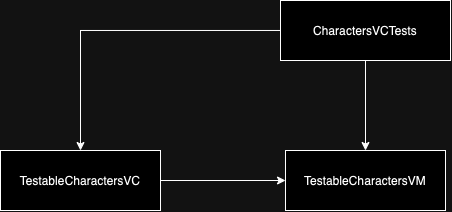

The diagram above was exported from draw.io. Its source (the exported page's mxGraphModel, read from the mxfile embedded in the PNG):
<mxGraphModel dx="548" dy="377" grid="1" gridSize="10" guides="1" tooltips="1" connect="1" arrows="1" fold="1" page="1" pageScale="1" pageWidth="827" pageHeight="1169" math="0" shadow="0">
  <root>
    <mxCell id="0" />
    <mxCell id="1" parent="0" />
    <mxCell id="5eEgH2N-WynunXaLm4V7-19" style="edgeStyle=orthogonalEdgeStyle;rounded=0;orthogonalLoop=1;jettySize=auto;html=1;entryX=0.5;entryY=0;entryDx=0;entryDy=0;" edge="1" parent="1" source="5eEgH2N-WynunXaLm4V7-16" target="5eEgH2N-WynunXaLm4V7-17">
      <mxGeometry relative="1" as="geometry" />
    </mxCell>
    <mxCell id="5eEgH2N-WynunXaLm4V7-20" style="edgeStyle=orthogonalEdgeStyle;rounded=0;orthogonalLoop=1;jettySize=auto;html=1;entryX=0.5;entryY=0;entryDx=0;entryDy=0;" edge="1" parent="1" source="5eEgH2N-WynunXaLm4V7-16" target="5eEgH2N-WynunXaLm4V7-18">
      <mxGeometry relative="1" as="geometry" />
    </mxCell>
    <mxCell id="5eEgH2N-WynunXaLm4V7-16" value="CharactersVCTests" style="rounded=0;whiteSpace=wrap;html=1;" vertex="1" parent="1">
      <mxGeometry x="320" y="620" width="170" height="60" as="geometry" />
    </mxCell>
    <mxCell id="5eEgH2N-WynunXaLm4V7-21" style="edgeStyle=orthogonalEdgeStyle;rounded=0;orthogonalLoop=1;jettySize=auto;html=1;entryX=0;entryY=0.5;entryDx=0;entryDy=0;" edge="1" parent="1" source="5eEgH2N-WynunXaLm4V7-17" target="5eEgH2N-WynunXaLm4V7-18">
      <mxGeometry relative="1" as="geometry" />
    </mxCell>
    <mxCell id="5eEgH2N-WynunXaLm4V7-17" value="TestableCharactersVC" style="rounded=0;whiteSpace=wrap;html=1;" vertex="1" parent="1">
      <mxGeometry x="40" y="770" width="160" height="60" as="geometry" />
    </mxCell>
    <mxCell id="5eEgH2N-WynunXaLm4V7-18" value="TestableCharactersVM" style="rounded=0;whiteSpace=wrap;html=1;" vertex="1" parent="1">
      <mxGeometry x="325" y="770" width="160" height="60" as="geometry" />
    </mxCell>
  </root>
</mxGraphModel>